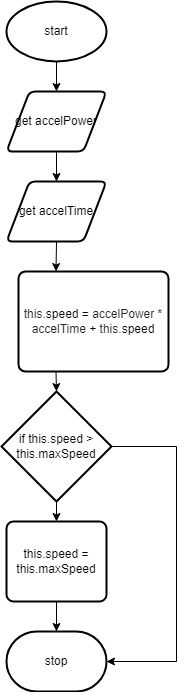

The diagram above was exported from draw.io. Its source (the exported page's mxGraphModel, read from the mxfile embedded in the PNG):
<mxGraphModel dx="1074" dy="755" grid="1" gridSize="10" guides="1" tooltips="1" connect="1" arrows="1" fold="1" page="1" pageScale="1" pageWidth="827" pageHeight="1169" math="0" shadow="0">
  <root>
    <mxCell id="0" />
    <mxCell id="1" parent="0" />
    <mxCell id="7" style="edgeStyle=none;html=1;exitX=0.5;exitY=1;exitDx=0;exitDy=0;exitPerimeter=0;entryX=0.5;entryY=0;entryDx=0;entryDy=0;" edge="1" parent="1" source="2" target="4">
      <mxGeometry relative="1" as="geometry" />
    </mxCell>
    <mxCell id="2" value="start" style="strokeWidth=2;html=1;shape=mxgraph.flowchart.start_1;whiteSpace=wrap;" vertex="1" parent="1">
      <mxGeometry x="50" y="40" width="100" height="60" as="geometry" />
    </mxCell>
    <mxCell id="3" value="stop" style="strokeWidth=2;html=1;shape=mxgraph.flowchart.terminator;whiteSpace=wrap;" vertex="1" parent="1">
      <mxGeometry x="50" y="670" width="100" height="60" as="geometry" />
    </mxCell>
    <mxCell id="8" style="edgeStyle=none;html=1;exitX=0.5;exitY=1;exitDx=0;exitDy=0;entryX=0.5;entryY=0;entryDx=0;entryDy=0;" edge="1" parent="1" source="4" target="5">
      <mxGeometry relative="1" as="geometry" />
    </mxCell>
    <mxCell id="4" value="get accelPower" style="shape=parallelogram;html=1;strokeWidth=2;perimeter=parallelogramPerimeter;whiteSpace=wrap;rounded=1;arcSize=12;size=0.23;" vertex="1" parent="1">
      <mxGeometry x="50" y="130" width="100" height="60" as="geometry" />
    </mxCell>
    <mxCell id="9" style="edgeStyle=none;html=1;exitX=0.5;exitY=1;exitDx=0;exitDy=0;entryX=0.25;entryY=0;entryDx=0;entryDy=0;" edge="1" parent="1" source="5" target="6">
      <mxGeometry relative="1" as="geometry" />
    </mxCell>
    <mxCell id="5" value="get accelTime" style="shape=parallelogram;html=1;strokeWidth=2;perimeter=parallelogramPerimeter;whiteSpace=wrap;rounded=1;arcSize=12;size=0.23;" vertex="1" parent="1">
      <mxGeometry x="50" y="220" width="100" height="60" as="geometry" />
    </mxCell>
    <mxCell id="11" style="edgeStyle=none;html=1;exitX=0.25;exitY=1;exitDx=0;exitDy=0;entryX=0.5;entryY=0;entryDx=0;entryDy=0;entryPerimeter=0;" edge="1" parent="1" source="6" target="10">
      <mxGeometry relative="1" as="geometry" />
    </mxCell>
    <mxCell id="6" value="&lt;span class=&quot;pl-smi&quot; style=&quot;box-sizing: border-box ; color: rgb(36 , 41 , 47) ; font-family: , , &amp;#34;sf mono&amp;#34; , &amp;#34;menlo&amp;#34; , &amp;#34;consolas&amp;#34; , &amp;#34;liberation mono&amp;#34; , monospace ; background-color: rgb(255 , 255 , 255)&quot;&gt;this&lt;/span&gt;&lt;span class=&quot;pl-kos&quot; style=&quot;box-sizing: border-box ; color: rgb(36 , 41 , 47) ; font-family: , , &amp;#34;sf mono&amp;#34; , &amp;#34;menlo&amp;#34; , &amp;#34;consolas&amp;#34; , &amp;#34;liberation mono&amp;#34; , monospace ; background-color: rgb(255 , 255 , 255)&quot;&gt;.&lt;/span&gt;&lt;span class=&quot;pl-c1&quot; style=&quot;box-sizing: border-box ; font-family: , , &amp;#34;sf mono&amp;#34; , &amp;#34;menlo&amp;#34; , &amp;#34;consolas&amp;#34; , &amp;#34;liberation mono&amp;#34; , monospace ; background-color: rgb(255 , 255 , 255)&quot;&gt;speed&lt;/span&gt;&lt;span style=&quot;color: rgb(36 , 41 , 47) ; font-family: , , &amp;#34;sf mono&amp;#34; , &amp;#34;menlo&amp;#34; , &amp;#34;consolas&amp;#34; , &amp;#34;liberation mono&amp;#34; , monospace ; background-color: rgb(255 , 255 , 255)&quot;&gt; &lt;/span&gt;&lt;span class=&quot;pl-c1&quot; style=&quot;box-sizing: border-box ; font-family: , , &amp;#34;sf mono&amp;#34; , &amp;#34;menlo&amp;#34; , &amp;#34;consolas&amp;#34; , &amp;#34;liberation mono&amp;#34; , monospace ; background-color: rgb(255 , 255 , 255)&quot;&gt;=&lt;/span&gt;&lt;span style=&quot;color: rgb(36 , 41 , 47) ; font-family: , , &amp;#34;sf mono&amp;#34; , &amp;#34;menlo&amp;#34; , &amp;#34;consolas&amp;#34; , &amp;#34;liberation mono&amp;#34; , monospace ; background-color: rgb(255 , 255 , 255)&quot;&gt; &lt;/span&gt;&lt;span class=&quot;pl-s1&quot; style=&quot;box-sizing: border-box ; color: rgb(36 , 41 , 47) ; font-family: , , &amp;#34;sf mono&amp;#34; , &amp;#34;menlo&amp;#34; , &amp;#34;consolas&amp;#34; , &amp;#34;liberation mono&amp;#34; , monospace ; background-color: rgb(255 , 255 , 255)&quot;&gt;accelPower&lt;/span&gt;&lt;span style=&quot;color: rgb(36 , 41 , 47) ; font-family: , , &amp;#34;sf mono&amp;#34; , &amp;#34;menlo&amp;#34; , &amp;#34;consolas&amp;#34; , &amp;#34;liberation mono&amp;#34; , monospace ; background-color: rgb(255 , 255 , 255)&quot;&gt; &lt;/span&gt;&lt;span class=&quot;pl-c1&quot; style=&quot;box-sizing: border-box ; font-family: , , &amp;#34;sf mono&amp;#34; , &amp;#34;menlo&amp;#34; , &amp;#34;consolas&amp;#34; , &amp;#34;liberation mono&amp;#34; , monospace ; background-color: rgb(255 , 255 , 255)&quot;&gt;*&lt;/span&gt;&lt;span style=&quot;color: rgb(36 , 41 , 47) ; font-family: , , &amp;#34;sf mono&amp;#34; , &amp;#34;menlo&amp;#34; , &amp;#34;consolas&amp;#34; , &amp;#34;liberation mono&amp;#34; , monospace ; background-color: rgb(255 , 255 , 255)&quot;&gt; &lt;/span&gt;&lt;span class=&quot;pl-s1&quot; style=&quot;box-sizing: border-box ; color: rgb(36 , 41 , 47) ; font-family: , , &amp;#34;sf mono&amp;#34; , &amp;#34;menlo&amp;#34; , &amp;#34;consolas&amp;#34; , &amp;#34;liberation mono&amp;#34; , monospace ; background-color: rgb(255 , 255 , 255)&quot;&gt;accelTime&lt;/span&gt;&lt;span style=&quot;color: rgb(36 , 41 , 47) ; font-family: , , &amp;#34;sf mono&amp;#34; , &amp;#34;menlo&amp;#34; , &amp;#34;consolas&amp;#34; , &amp;#34;liberation mono&amp;#34; , monospace ; background-color: rgb(255 , 255 , 255)&quot;&gt; &lt;/span&gt;&lt;span class=&quot;pl-c1&quot; style=&quot;box-sizing: border-box ; font-family: , , &amp;#34;sf mono&amp;#34; , &amp;#34;menlo&amp;#34; , &amp;#34;consolas&amp;#34; , &amp;#34;liberation mono&amp;#34; , monospace ; background-color: rgb(255 , 255 , 255)&quot;&gt;+&lt;/span&gt;&lt;span style=&quot;color: rgb(36 , 41 , 47) ; font-family: , , &amp;#34;sf mono&amp;#34; , &amp;#34;menlo&amp;#34; , &amp;#34;consolas&amp;#34; , &amp;#34;liberation mono&amp;#34; , monospace ; background-color: rgb(255 , 255 , 255)&quot;&gt; &lt;/span&gt;&lt;span class=&quot;pl-smi&quot; style=&quot;box-sizing: border-box ; color: rgb(36 , 41 , 47) ; font-family: , , &amp;#34;sf mono&amp;#34; , &amp;#34;menlo&amp;#34; , &amp;#34;consolas&amp;#34; , &amp;#34;liberation mono&amp;#34; , monospace ; background-color: rgb(255 , 255 , 255)&quot;&gt;this&lt;/span&gt;&lt;span class=&quot;pl-kos&quot; style=&quot;box-sizing: border-box ; color: rgb(36 , 41 , 47) ; font-family: , , &amp;#34;sf mono&amp;#34; , &amp;#34;menlo&amp;#34; , &amp;#34;consolas&amp;#34; , &amp;#34;liberation mono&amp;#34; , monospace ; background-color: rgb(255 , 255 , 255)&quot;&gt;.&lt;/span&gt;&lt;span class=&quot;pl-c1&quot; style=&quot;box-sizing: border-box ; font-family: , , &amp;#34;sf mono&amp;#34; , &amp;#34;menlo&amp;#34; , &amp;#34;consolas&amp;#34; , &amp;#34;liberation mono&amp;#34; , monospace ; background-color: rgb(255 , 255 , 255)&quot;&gt;speed&lt;/span&gt;" style="rounded=1;whiteSpace=wrap;html=1;absoluteArcSize=1;arcSize=14;strokeWidth=2;" vertex="1" parent="1">
      <mxGeometry x="62" y="310" width="150" height="100" as="geometry" />
    </mxCell>
    <mxCell id="12" style="edgeStyle=none;html=1;exitX=1;exitY=0.5;exitDx=0;exitDy=0;exitPerimeter=0;entryX=1;entryY=0.5;entryDx=0;entryDy=0;entryPerimeter=0;rounded=0;" edge="1" parent="1" source="10" target="3">
      <mxGeometry relative="1" as="geometry">
        <Array as="points">
          <mxPoint x="220" y="485" />
          <mxPoint x="220" y="700" />
        </Array>
      </mxGeometry>
    </mxCell>
    <mxCell id="14" style="edgeStyle=none;rounded=0;html=1;exitX=0.5;exitY=1;exitDx=0;exitDy=0;exitPerimeter=0;entryX=0.5;entryY=0;entryDx=0;entryDy=0;" edge="1" parent="1" source="10" target="13">
      <mxGeometry relative="1" as="geometry" />
    </mxCell>
    <mxCell id="10" value="if this.speed &amp;gt; this.maxSpeed" style="strokeWidth=2;html=1;shape=mxgraph.flowchart.decision;whiteSpace=wrap;" vertex="1" parent="1">
      <mxGeometry x="45" y="430" width="110" height="110" as="geometry" />
    </mxCell>
    <mxCell id="15" style="edgeStyle=none;rounded=0;html=1;exitX=0.5;exitY=1;exitDx=0;exitDy=0;entryX=0.5;entryY=0;entryDx=0;entryDy=0;entryPerimeter=0;" edge="1" parent="1" source="13" target="3">
      <mxGeometry relative="1" as="geometry" />
    </mxCell>
    <mxCell id="13" value="this.speed = this.maxSpeed" style="rounded=1;whiteSpace=wrap;html=1;absoluteArcSize=1;arcSize=14;strokeWidth=2;" vertex="1" parent="1">
      <mxGeometry x="50" y="560" width="100" height="80" as="geometry" />
    </mxCell>
  </root>
</mxGraphModel>